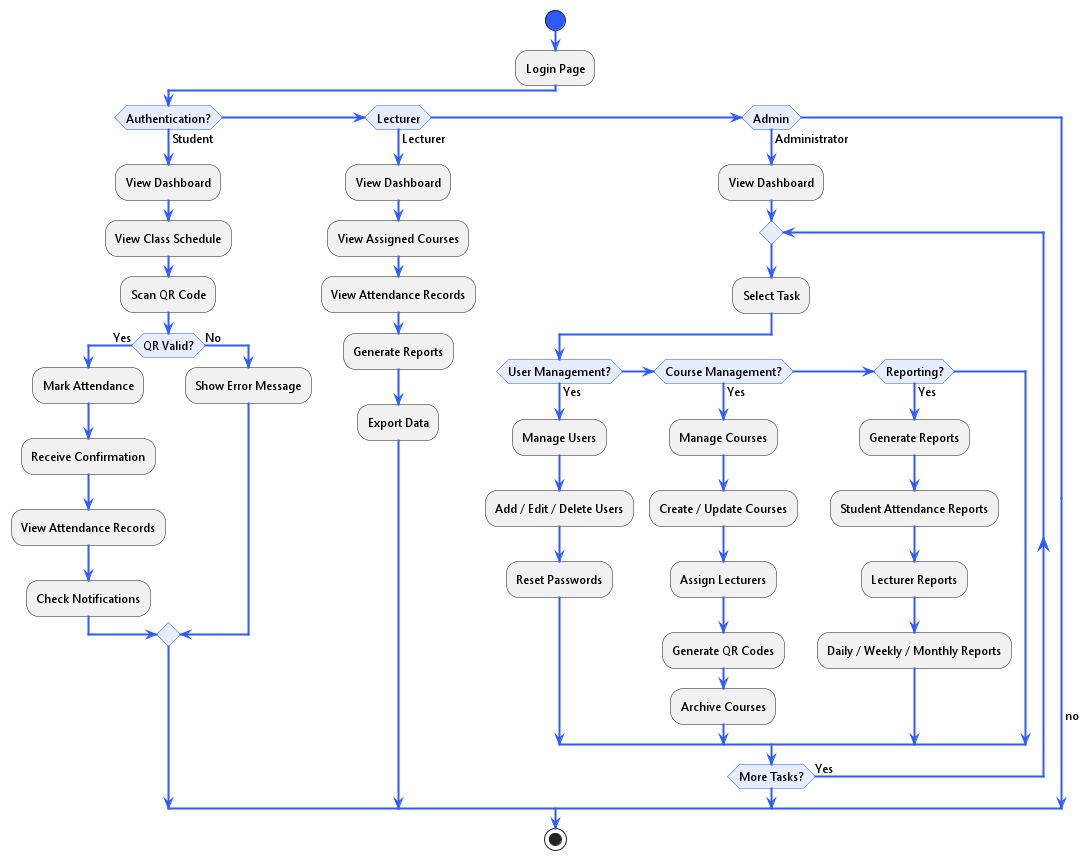

The diagram above was rendered by PlantUML. Its source (embedded in the PNG):
@startuml Activity_diagram
' === Enhanced Professional Theme ===
skinparam backgroundColor #FFFFFF
skinparam activity {
  StartColor #2E5BFF
  EndColor #2E5BFF
  DiamondBackgroundColor #E6EDFF
  DiamondBorderColor #2E5BFF
  ActivityBackgroundColor #F0F4FF
  ActivityBorderColor #2E5BFF
  ActivityFontColor #1A2B63
  ArrowColor #2E5BFF
  ArrowThickness 2
}
skinparam defaultFontName Segoe UI
skinparam defaultFontSize 12

start
:Login Page;

if (Authentication?) then (Student)
  :View Dashboard;
  :View Class Schedule;
  :Scan QR Code;

  if (QR Valid?) then (Yes)
    :Mark Attendance;
    :Receive Confirmation;
    :View Attendance Records;
    :Check Notifications;
  else (No)
    :Show Error Message;
  endif

elseif (Lecturer) then (Lecturer)
  :View Dashboard;
  :View Assigned Courses;
  :View Attendance Records;
  :Generate Reports;
  :Export Data;

elseif (Admin) then (Administrator)
  :View Dashboard;

  repeat
    :Select Task;
    if (User Management?) then (Yes)
      :Manage Users;
      :Add / Edit / Delete Users;
      :Reset Passwords;
    elseif (Course Management?) then (Yes)
      :Manage Courses;
      :Create / Update Courses;
      :Assign Lecturers;
      :Generate QR Codes;
      :Archive Courses;
    elseif (Reporting?) then (Yes)
      :Generate Reports;
      :Student Attendance Reports;
      :Lecturer Reports;
      :Daily / Weekly / Monthly Reports;
    endif
  repeat while (More Tasks?) is (Yes)
  ->no;
endif

stop
@enduml